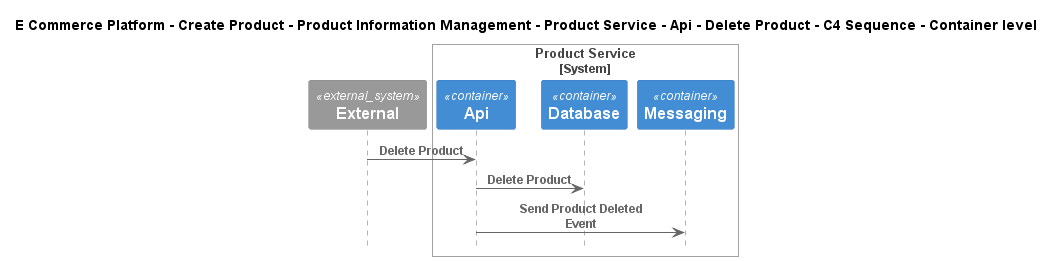

The diagram above was rendered by PlantUML. Its source (embedded in the PNG):
@startuml
!include ..\..\..\..\..\..\..\..\..\.c4s\C4_Sequence.puml

title E Commerce Platform - Create Product - Product Information Management - Product Service - Api - Delete Product - C4 Sequence - Container level

System_Ext(C4InterFlow.SoftwareSystems.ExternalSystem, "External", "")

System_Boundary(ECommercePlatform.CreateProduct.ProductInformationManagement.SoftwareSystems.ProductService, "Product Service")
    Container(ECommercePlatform.CreateProduct.ProductInformationManagement.SoftwareSystems.ProductService.Containers.Api, "Api", "", "")
    Container(ECommercePlatform.CreateProduct.ProductInformationManagement.SoftwareSystems.ProductService.Containers.Database, "Database", "", "")
    Container(ECommercePlatform.CreateProduct.ProductInformationManagement.SoftwareSystems.ProductService.Containers.Messaging, "Messaging", "", "")
Boundary_End()

Rel(C4InterFlow.SoftwareSystems.ExternalSystem, ECommercePlatform.CreateProduct.ProductInformationManagement.SoftwareSystems.ProductService.Containers.Api, "Delete Product")
Rel(ECommercePlatform.CreateProduct.ProductInformationManagement.SoftwareSystems.ProductService.Containers.Api, ECommercePlatform.CreateProduct.ProductInformationManagement.SoftwareSystems.ProductService.Containers.Database, "Delete Product")
Rel(ECommercePlatform.CreateProduct.ProductInformationManagement.SoftwareSystems.ProductService.Containers.Api, ECommercePlatform.CreateProduct.ProductInformationManagement.SoftwareSystems.ProductService.Containers.Messaging, "Send Product Deleted Event")


@enduml